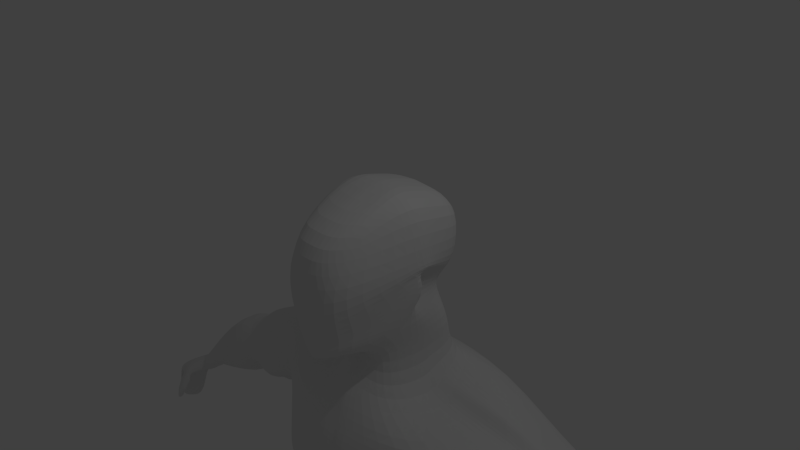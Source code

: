 # Source: prot.blend  (saved by Blender 2.72.0; exported with 4.5.12 LTS)
import bpy
from mathutils import Matrix  # noqa: F401  (used for matrix-valued properties, if any)

bpy.ops.wm.read_factory_settings(use_empty=True)
scene = bpy.context.scene
scene.name = 'Scene'

# ---- collections
col_collection_1 = bpy.data.collections.new('Collection 1'); scene.collection.children.link(col_collection_1)
col_collection_10 = bpy.data.collections.new('Collection 10'); scene.collection.children.link(col_collection_10)

# ---- materials (node trees are filled in below, after node groups)
mat_material = bpy.data.materials.new('Material')
mat_material.alpha_threshold = 0.0
mat_material.use_transparent_shadow = False
mat_material.roughness = 0.5
mat_material.line_color = (0.0, 0.0, 0.0, 1.0)

# ---- material node trees

# ---- world
world_world = bpy.data.worlds.new('World'); scene.world = world_world
world_world.color = (0.05088, 0.05088, 0.05088)
world_world.use_sun_shadow = False
world_world.sun_shadow_jitter_overblur = 0.0
world_world.cycles.sampling_method = 'MANUAL'
world_world.cycles.sample_map_resolution = 256

# ---- cameras
cam_camera = bpy.data.cameras.new('Camera')
cam_camera.clip_end = 100.0
cam_camera.lens = 35.0
cam_camera.sensor_width = 32.0
cam_camera.sensor_height = 18.0
cam_camera.ortho_scale = 7.314
cam_camera.dof.focus_distance = 0.0
cam_camera.dof.aperture_fstop = 128.0

# ---- lights
light_lamp = bpy.data.lights.new('Lamp', 'POINT')
light_lamp.transmission_factor = 0.0
light_lamp.cutoff_distance = 30.0
light_lamp.energy = 100.0
light_lamp.shadow_buffer_clip_start = 1.001
light_lamp.shadow_soft_size = 0.1
light_lamp.shadow_maximum_resolution = 0.006
light_lamp.use_absolute_resolution = True
light_lamp.cycles.use_multiple_importance_sampling = False

# ---- meshes
me_cube = bpy.data.meshes.new('Cube')
me_cube.from_pydata([(0.4, 0.8, -0.6), (0.4, -1.0, -1.0), (0.7, 1.0, 0.7), (0.4, -0.4549, 0.7366), (0.7, 0.1, -0.7), (0.0, 0.8008, -0.6), (0.7, 1.0, 0.0), (0.0, -1.1, -1.2), (0.6, -1.185, 0.05355), (0.7, -5.364e-07, 1.0), (0.0, 1.0, 0.7565), (0.0, -1.048, 0.7148), (-1.49e-07, -1.788e-07, 1.0), (0.8, -2.98e-07, 0.0), (0.0, -1.201, 0.06606), (2.384e-07, 1.0, 0.0), (2.271, 1.625, -2.677), (1.162, -0.5562, -3.936), (1.367, -0.06474, -3.268), (0.0, 1.4, -3.5), (0.0, -0.7992, -3.893), (0.512, 0.997, -6.324), (0.7463, -0.875, -4.993), (1.158, -0.5655, -4.772), (0.0, 0.9226, -5.463), (0.0, -0.6214, -4.564), (0.0, 1.4, -1.8), (1.5, -0.6351, -2.213), (0.0, -0.7707, -2.343), (1.06, 1.245, -1.687), (2.151, 0.2313, -2.046), (0.6919, 0.888, -1.07), (0.4894, -0.26, -1.1), (0.5819, 0.272, -1.07), (0.0, 0.86, -1.1), (0.0, -0.06, -1.1), (0.0, 0.86, -1.5), (0.3094, -0.3068, -2.022), (0.0, -0.5447, -1.734), (0.6919, 0.888, -1.51), (0.4416, 0.1729, -2.128), (0.52, 0.88, -0.36), (0.52, -1.0, -0.6), (0.82, 0.2, 0.14), (0.0, -1.16, -0.84), (0.0, 0.9347, -0.36), (0.472, 0.848, -0.456), (0.472, -1.0, -0.76), (0.852, 0.6, -0.216), (0.0, -1.076, -0.984), (0.0, 0.772, -0.456), (0.552, -0.1, -0.316), (2.233, 1.086, -3.296), (2.399, 0.1413, -3.172), (2.72, 1.182, -2.42), (2.974, 0.2935, -2.473), (4.047, 1.456, -4.585), (4.259, 0.4809, -4.309), (4.537, 1.748, -3.824), (4.881, 0.8554, -3.442), (6.384, 1.282, -5.609), (6.427, 0.7849, -5.557), (6.751, 1.394, -5.565), (6.779, 0.7476, -5.407), (4.473, 1.447, -3.736), (4.322, 0.8712, -3.625), (4.257, 0.6821, -4.011), (4.145, 1.278, -4.206), (6.285, 1.366, -5.254), (6.284, 0.819, -5.098), (6.209, 0.9743, -5.282), (6.205, 1.234, -5.241), (1.151, 0.9671, -5.916), (0.5943, -0.8697, -6.466), (1.31, -0.828, -5.726), (0.0, 1.776, -6.024), (0.0, -1.047, -6.264), (1.589, 1.562, -7.283), (0.45, -0.9831, -5.977), (1.393, -0.9655, -6.774), (0.0, 1.736, -7.449), (0.0, -0.7676, -6.971), (3.352, 1.485, -2.772), (2.713, 1.281, -3.758), (3.502, 0.3158, -2.903), (2.93, 0.06093, -3.698), (0.0, -0.9197, -3.118), (1.504, 1.591, -2.208), (1.592, 0.04565, -2.581), (0.0, 1.626, -2.65), (1.331, -0.9101, -3.674), (2.476, 1.25, -2.858), (2.787, 0.2567, -2.801), (4.256, 1.64, -4.093), (4.57, 0.5898, -3.758), (6.531, 1.364, -5.667), (6.567, 0.4838, -5.474), (4.196, 0.7634, -3.616), (4.309, 1.418, -4.042), (6.243, 0.7534, -5.319), (6.245, 1.3, -5.325), (3.255, 0.2369, -3.102), (3.032, 1.383, -3.339), (0.0, -0.8715, -3.428), (1.452, 1.683, -2.324), (1.502, 0.001497, -2.787), (0.0, 1.581, -2.99), (1.263, -0.7796, -4.019), (2.379, 1.23, -3.033), (2.545, 0.1699, -2.887), (4.144, 1.545, -4.292), (4.445, 0.4836, -3.978), (6.472, 1.32, -5.703), (6.508, 0.4862, -5.532), (4.244, 1.362, -4.159), (6.229, 1.267, -5.352), (2.905, 1.342, -3.565), (4.356, 0.766, -3.837), (6.227, 0.8346, -5.403), (3.122, 0.1223, -3.332), (6.99, 1.144, -5.974), (7.026, 0.669, -5.82), (7.237, 1.113, -6.72), (7.285, 0.5625, -6.553), (7.125, 1.022, -6.807), (7.168, 0.5672, -6.601), (7.06, 1.127, -6.06), (7.099, 0.5794, -5.843), (0.55, 0.45, -0.65), (0.7, 0.5, 0.85), (0.0, 0.5, 0.9065), (0.75, 0.5, 0.0), (1.58, 0.8206, -2.93), (1.381, 0.4278, -5.349), (1.935, 0.7004, -1.839), (0.6369, 0.58, -1.07), (0.5668, 0.5304, -1.819), (0.67, 0.54, -0.11), (0.512, 0.374, -0.386), (2.316, 0.6139, -3.291), (2.802, 0.7092, -2.378), (4.153, 0.8904, -4.522), (4.632, 1.369, -3.404), (6.406, 1.052, -5.666), (6.765, 1.226, -5.482), (4.529, 1.26, -3.64), (4.201, 0.9803, -4.221), (6.285, 1.092, -5.149), (6.207, 1.033, -5.342), (1.387, 0.2628, -6.024), (1.565, 0.1509, -6.666), (3.461, 0.8754, -2.681), (2.822, 0.6707, -3.859), (7.0, 0.9941, -5.913), (7.265, 1.027, -6.666), (7.138, 0.8808, -6.744), (7.061, 0.9736, -5.99), (0.745, 0.37, 0.015), (0.532, 0.137, -0.351), (4.229, 0.8312, -4.067), (6.208, 0.9322, -5.282), (2.876, 0.3658, -3.721), (0.625, 0.275, -0.675), (0.7, 0.25, 0.925), (0.0, 0.25, 0.9735), (0.775, 0.25, 0.0), (1.473, 0.3779, -3.042), (1.27, -0.1514, -5.072), (2.196, 0.4411, -2.069), (0.6094, 0.426, -1.07), (0.5042, 0.3517, -1.973), (2.357, 0.3776, -3.175), (2.942, 0.4756, -2.49), (4.206, 0.6073, -4.383), (4.828, 1.138, -3.401), (6.416, 0.8997, -5.59), (6.772, 0.9429, -5.44), (4.301, 0.9861, -3.469), (6.284, 0.9556, -5.123), (1.461, -0.01387, -5.9), (1.654, -0.4687, -6.546), (3.46, 0.5508, -2.706), (7.017, 0.7519, -5.839), (7.292, 0.7268, -6.574), (7.15, 0.7374, -6.675), (7.076, 0.749, -5.909), (0.7075, 0.455, -0.0475), (0.522, 0.2555, -0.3685), (4.278, 0.9046, -4.272), (6.207, 0.9826, -5.327), (2.777, 0.4775, -3.897), (0.5875, 0.3625, -0.6625), (0.7, 0.375, 0.8875), (0.0, 0.375, 0.944), (0.7625, 0.375, 0.0), (1.526, 0.5993, -3.043), (1.325, 0.08704, -5.211), (1.905, 0.5643, -1.824), (0.6232, 0.503, -1.07), (0.5355, 0.441, -1.896), (2.209, 0.4525, -3.279), (2.823, 0.5911, -2.367), (4.179, 0.7488, -4.468), (4.656, 1.242, -3.356), (6.411, 0.9571, -5.616), (6.768, 1.078, -5.461), (4.543, 1.185, -3.612), (6.284, 1.024, -5.136), (1.424, 0.329, -5.962), (1.609, -0.08231, -6.606), (3.488, 0.723, -2.659), (7.009, 0.8768, -5.873), (7.301, 0.8883, -6.6), (7.144, 0.7752, -6.701), (7.068, 0.8749, -5.951), (6.854, 0.5459, -5.719), (6.725, 1.235, -5.868), (6.816, 1.267, -5.861), (6.992, 0.6612, -5.558), (6.966, 1.335, -5.705), (6.719, 0.6883, -5.717), (6.678, 1.222, -5.731), (6.979, 1.181, -5.627), (6.698, 1.008, -5.723), (6.986, 0.8757, -5.588), (6.709, 0.773, -5.678), (6.703, 0.9169, -5.741), (6.982, 1.037, -5.608), (6.946, 0.5764, -5.661), (6.928, 1.216, -5.956), (7.067, 1.265, -5.848), (6.883, 0.6825, -5.711), (7.099, 1.143, -5.759), (6.824, 1.014, -5.798), (7.115, 0.8415, -5.714), (6.838, 0.7728, -5.744), (6.829, 0.8925, -5.765), (7.107, 1.003, -5.736), (6.96, 0.5709, -5.661), (6.868, 1.186, -5.843), (7.129, 0.6434, -5.68), (6.811, 1.204, -5.805), (4.281, 0.8357, -3.639), (6.27, 0.7974, -5.171), (3.42, 0.2898, -2.988), (0.0, -0.8151, -2.599), (1.312, 1.321, -1.783), (1.967, 0.1702, -2.222), (0.0, 1.4, -2.08), (1.445, -0.5277, -2.694), (2.639, 1.166, -2.565), (2.912, 0.2814, -2.756), (4.444, 1.67, -3.928), (4.779, 0.7679, -3.476), (6.63, 1.438, -5.712), (6.666, 0.5203, -5.393), (4.419, 1.401, -3.831), (6.272, 1.345, -5.336), (3.247, 1.452, -2.958), (7.177, 1.11, -6.776), (7.248, 0.559, -6.566), (6.909, 0.5592, -5.642), (6.9, 1.277, -5.841), (6.985, 0.557, -5.642), (7.008, 1.271, -5.934), (6.523, 0.4524, -5.614), (6.476, 0.5139, -5.691), (6.84, 0.564, -5.694), (6.85, 0.5486, -5.685), (6.899, 0.551, -5.699), (6.914, 0.5455, -5.687), (6.586, 0.4085, -5.593), (6.868, 0.5389, -5.669), (6.935, 0.5403, -5.664), (6.567, 0.3895, -5.726), (6.516, 0.451, -5.804), (6.751, 0.5578, -5.767), (6.782, 0.522, -5.763), (6.626, 0.3456, -5.705), (6.847, 0.4861, -5.704), (6.6, 0.3289, -5.889), (6.549, 0.4, -5.889), (6.777, 0.546, -5.819), (6.814, 0.4411, -5.818), (6.659, 0.3251, -5.857), (6.786, 0.3805, -5.785), (6.652, 0.3236, -5.953), (6.603, 0.3655, -6.002), (6.807, 0.5084, -5.916), (6.84, 0.4274, -5.936), (6.7, 0.3023, -5.935), (6.815, 0.382, -5.882), (6.739, 0.265, -6.13), (6.697, 0.4132, -6.097), (6.841, 0.4727, -6.026), (6.879, 0.3773, -6.026), (6.735, 0.2757, -6.036), (6.853, 0.3628, -5.965), (6.287, 0.8184, -5.1), (6.21, 0.8311, -5.284), (6.288, 1.403, -5.203), (6.206, 1.272, -5.244), (6.245, 0.7516, -5.32), (6.247, 1.338, -5.327), (6.229, 0.833, -5.404), (6.231, 1.305, -5.354), (6.288, 1.13, -5.151), (6.208, 1.033, -5.344), (6.287, 0.9555, -5.125), (6.209, 0.932, -5.314), (6.209, 0.9824, -5.329), (6.287, 1.062, -5.138), (6.274, 1.382, -5.338), (6.273, 0.7955, -5.172), (6.789, 0.2495, -6.252), (6.747, 0.4168, -6.219), (6.891, 0.4719, -6.172), (6.929, 0.3618, -6.172), (7.022, 0.5779, -5.752), (7.026, 1.156, -6.047), (7.154, 1.239, -6.107), (6.955, 0.6757, -5.765), (7.183, 1.137, -6.009), (6.912, 1.004, -5.855), (7.203, 0.837, -5.951), (6.928, 0.7624, -5.791), (6.919, 0.8847, -5.819), (7.204, 0.9974, -5.985), (7.065, 0.5724, -5.805), (6.983, 1.157, -5.952), (7.206, 0.6562, -5.926), (6.9, 1.174, -5.89), (7.115, 0.5835, -5.911), (7.104, 1.168, -6.051), (1.493, 1.293, -7.899), (0.2628, -1.064, -6.201), (1.569, -1.137, -6.933), (0.0, 1.101, -7.665), (0.0, -0.8491, -7.255), (0.0, -0.1798, -7.631), (1.69, 0.1842, -7.509), (0.0, 0.3676, -7.73), (1.897, -0.529, -7.395), (0.0, 0.09509, -7.83), (1.681, 0.0328, -7.452), (0.0, 0.2302, -7.751), (0.04, 0.8007, -0.6), (0.04, -1.09, -1.18), (0.07, 1.0, 0.7508), (0.4489, -0.9889, 0.6667), (0.07, -2.146e-07, 1.0), (0.06, -1.199, 0.06481), (0.07, 1.0, 0.0), (0.0836, 1.749, -3.435), (0.1162, -0.7777, -3.897), (0.1241, 1.391, -5.839), (0.07229, -0.6268, -5.055), (0.106, 1.384, -1.789), (0.15, -0.7571, -2.33), (0.06919, 0.8628, -1.097), (0.04894, -0.08, -1.1), (0.06919, 0.8628, -1.501), (0.03094, -0.5209, -1.763), (0.052, -1.144, -0.816), (0.052, 0.9292, -0.36), (0.0472, 0.7796, -0.456), (0.0472, -1.068, -0.9616), (0.3483, 1.939, -6.617), (0.4556, -1.024, -6.727), (0.5833, 1.457, -8.116), (0.4433, -0.7793, -6.887), (0.1504, 1.622, -2.606), (0.1331, -0.9187, -3.174), (0.1452, 1.591, -2.923), (0.1263, -0.8623, -3.487), (0.07, 0.5, 0.9008), (0.07, 0.25, 0.9686), (0.07, 0.375, 0.9384), (0.1312, 1.392, -2.05), (0.1445, -0.9532, -2.608), (0.1343, 1.372, -7.817), (0.03087, -0.7679, -7.143), (0.3573, -1.084, -7.58), (0.0229, 0.3582, -7.717), (0.2384, 0.0788, -7.743), (0.02662, 0.2185, -7.73), (1.735, 1.38, -8.661), (1.736, -1.055, -8.526), (1.864, 0.2882, -8.781), (1.7, -0.2359, -8.738), (1.874, 0.183, -8.759), (0.2875, 1.265, -8.218), (0.2734, -0.8099, -8.695), (0.1962, 0.1308, -8.584), (0.2609, -0.1424, -8.648), (0.3501, -0.005803, -8.616), (1.583, 0.5841, -10.98), (1.66, -0.7773, -10.57), (1.644, 0.1148, -10.89), (1.673, -0.3243, -10.91), (1.762, -0.09334, -10.88), (0.519, 0.4337, -10.65), (0.7782, -0.8394, -10.66), (0.9383, 0.04525, -10.77), (0.4928, -0.4126, -10.98), (0.5519, -0.04266, -10.8), (1.597, 1.097, -12.09), (1.414, -0.906, -11.4), (1.925, -0.05961, -12.29), (1.361, -0.09471, -12.18), (1.6, -0.1422, -12.27), (0.5467, 1.139, -11.95), (1.06, -0.6999, -11.44), (0.5065, -0.03818, -12.03), (1.118, -0.6189, -12.15), (0.7527, -0.08627, -12.07), (1.199, 0.7174, -15.14), (1.379, 0.4356, -15.17), (1.23, -0.2333, -15.16), (1.296, 0.3874, -15.19), (0.9725, 0.744, -15.07), (0.9221, 0.4715, -15.16), (0.9053, -0.2015, -15.18), (0.8561, 0.4408, -15.16), (0.4134, 0.4812, -12.99), (0.7805, 0.4168, -13.02), (0.8634, -0.22, -12.97), (0.9401, 1.04, -12.9), (1.537, -0.3042, -12.95), (1.642, 0.3246, -13.02), (1.518, 0.4235, -13.02), (1.315, 0.9606, -13.02), (0.3809, -0.2121, -9.778), (0.3441, 0.08034, -9.835), (0.4133, -0.02241, -9.866), (0.4032, 0.8492, -9.432), (0.7864, -1.206, -9.685), (1.762, -0.003063, -9.818), (1.85, -0.2801, -9.824), (1.719, 0.1499, -9.837), (1.409, -0.931, -9.479), (1.625, 1.028, -9.821), (1.408, 0.8279, -15.83), (1.438, 0.4279, -15.75), (1.401, 0.309, -15.72), (1.452, 0.3537, -15.77), (0.7715, 0.8035, -15.71), (0.8083, 0.4823, -15.73), (1.435, 0.1383, -15.72), (0.9715, 0.4299, -15.75), (1.228, -0.8681, -15.39), (0.8711, -0.8584, -15.41), (1.664, -0.6947, -15.83), (0.5246, -0.8687, -15.88), (1.353, -1.481, -15.63), (0.8519, -1.471, -15.65), (1.559, -1.582, -15.81), (0.7293, -1.57, -15.84), (0.6913, 0.4831, -13.84), (0.9767, 0.9927, -14.05), (1.288, 0.9385, -14.13), (0.7906, 0.4213, -13.87), (0.8478, -0.03873, -13.86), (1.527, -0.1233, -13.84), (1.607, 0.3335, -13.87), (1.504, 0.4264, -13.87), (0.8928, 0.4808, -14.84), (0.9916, 0.7727, -14.83), (1.259, 0.7421, -14.89), (0.8922, 0.4438, -14.85), (0.9528, 0.3062, -14.84), (1.315, 0.2428, -14.86), (1.383, 0.393, -14.85), (1.35, 0.4439, -14.85), (1.607, -0.2961, -15.9), (1.284, -0.9256, -15.35), (0.7919, -0.7292, -15.35), (1.271, -0.4855, -15.8), (0.813, 0.5107, -15.49), (0.8948, 0.4613, -15.5), (0.843, -0.06475, -15.55), (0.8838, 0.9976, -15.3), (1.358, -0.11, -15.49), (1.474, 0.3826, -15.53), (1.442, 0.4563, -15.51), (1.346, 0.9864, -15.4), (0.6825, -0.842, -15.64), (1.515, -0.7599, -15.61), (0.7906, -1.499, -15.62), (1.515, -1.51, -15.6), (1.515, -0.6566, -15.63), (0.7609, -0.5465, -15.61), (0.8994, 0.4787, -14.91), (0.9873, 0.7662, -14.88), (1.188, 0.7365, -14.95), (0.899, 0.4431, -14.92), (0.9421, 0.1915, -14.92), (1.296, 0.1353, -14.93), (1.306, 0.3917, -14.92), (1.274, 0.442, -14.92)], [], [(13, 9, 3, 8), (373, 104, 16, 353), (374, 103, 20, 354), (350, 12, 11, 349), (376, 164, 12, 350), (43, 13, 8, 42), (157, 165, 13, 43), (165, 163, 9, 13), (363, 351, 14, 44), (351, 349, 11, 14), (348, 352, 15, 10), (365, 346, 5, 50), (353, 16, 21, 355), (354, 20, 25, 356), (168, 30, 55, 172), (105, 107, 17, 18), (355, 21, 72, 367), (356, 25, 76, 368), (166, 18, 23, 167), (18, 17, 22, 23), (357, 26, 36, 361), (358, 27, 37, 362), (134, 29, 39, 136), (27, 30, 40, 37), (359, 31, 39, 361), (360, 35, 38, 362), (169, 33, 40, 170), (33, 32, 37, 40), (347, 7, 35, 360), (346, 0, 31, 359), (162, 4, 33, 169), (4, 1, 32, 33), (48, 43, 42, 47), (158, 157, 43, 51), (366, 363, 44, 49), (352, 364, 45, 15), (364, 365, 50, 45), (4, 48, 47, 1), (162, 158, 51, 4), (347, 366, 49, 7), (48, 4, 51, 43), (177, 65, 59, 174), (105, 18, 53, 109), (246, 29, 54, 250), (132, 16, 52, 139), (308, 298, 63, 176), (117, 66, 57, 111), (256, 64, 58, 252), (146, 67, 56, 141), (332, 328, 125, 260), (304, 299, 61, 113), (312, 300, 62, 254), (307, 301, 60, 143), (181, 84, 65, 177), (119, 85, 66, 117), (258, 82, 64, 256), (152, 83, 67, 146), (174, 59, 69, 178), (111, 57, 70, 118), (252, 58, 68, 257), (141, 56, 71, 148), (367, 72, 77, 369), (368, 76, 81, 370), (167, 23, 74, 179), (23, 22, 73, 74), (369, 77, 334, 380), (370, 81, 338, 381), (179, 74, 79, 180), (74, 73, 78, 79), (172, 55, 84, 181), (109, 53, 85, 119), (250, 54, 82, 258), (139, 52, 83, 152), (378, 246, 87, 371), (379, 245, 86, 372), (247, 249, 90, 88), (247, 88, 92, 251), (104, 87, 91, 108), (242, 97, 94, 253), (114, 98, 93, 110), (329, 319, 124, 126), (313, 302, 96, 255), (305, 303, 95, 112), (244, 101, 97, 242), (116, 102, 98, 114), (253, 94, 99, 243), (110, 93, 100, 115), (251, 92, 101, 244), (108, 91, 102, 116), (371, 87, 104, 373), (372, 86, 103, 374), (88, 90, 107, 105), (88, 105, 109, 92), (97, 117, 111, 94), (328, 318, 127, 125), (302, 304, 113, 96), (101, 119, 117, 97), (94, 111, 118, 99), (92, 109, 119, 101), (16, 104, 108, 52), (67, 114, 110, 56), (301, 305, 112, 60), (83, 116, 114, 67), (56, 110, 115, 71), (52, 108, 116, 83), (185, 127, 121, 182), (184, 125, 127, 185), (333, 320, 122, 259), (324, 330, 123, 183), (318, 321, 121, 127), (331, 329, 126, 120), (323, 331, 120, 153), (348, 10, 130, 375), (41, 6, 131, 137), (6, 2, 129, 131), (29, 134, 140, 54), (16, 132, 133, 21), (197, 134, 136, 199), (31, 135, 136, 39), (0, 128, 135, 31), (46, 41, 137, 138), (0, 46, 138, 128), (64, 145, 142, 58), (195, 132, 139, 200), (300, 306, 144, 62), (188, 146, 141, 202), (310, 307, 143, 204), (82, 151, 145, 64), (190, 152, 146, 188), (58, 142, 147, 68), (202, 141, 148, 189), (21, 133, 149, 72), (180, 79, 336, 342), (72, 149, 150, 77), (54, 140, 151, 82), (200, 139, 152, 190), (126, 156, 153, 120), (124, 155, 156, 126), (320, 322, 154, 122), (326, 323, 153, 211), (377, 193, 164, 376), (186, 194, 165, 157), (194, 192, 163, 165), (197, 168, 172, 201), (195, 166, 167, 196), (198, 169, 170, 199), (191, 162, 169, 198), (187, 186, 157, 158), (191, 187, 158, 162), (206, 177, 174, 203), (311, 308, 176, 205), (210, 181, 177, 206), (203, 174, 178, 207), (196, 167, 179, 208), (150, 209, 344, 340), (208, 179, 180, 209), (201, 172, 181, 210), (214, 185, 182, 211), (213, 184, 185, 214), (327, 324, 183, 212), (30, 168, 170, 40), (18, 166, 171, 53), (66, 159, 173, 57), (299, 309, 175, 61), (85, 161, 159, 66), (57, 173, 160, 70), (53, 171, 161, 85), (321, 325, 182, 121), (168, 197, 199, 170), (166, 195, 200, 171), (159, 188, 202, 173), (309, 310, 204, 175), (161, 190, 188, 159), (173, 202, 189, 160), (171, 200, 190, 161), (325, 326, 211, 182), (375, 130, 193, 377), (137, 131, 194, 186), (131, 129, 192, 194), (134, 197, 201, 140), (132, 195, 196, 133), (135, 198, 199, 136), (128, 191, 198, 135), (138, 137, 186, 187), (128, 138, 187, 191), (145, 206, 203, 142), (306, 311, 205, 144), (151, 210, 206, 145), (142, 203, 207, 147), (133, 196, 208, 149), (209, 180, 342, 344), (149, 208, 209, 150), (140, 201, 210, 151), (156, 214, 211, 153), (155, 213, 214, 156), (322, 327, 212, 154), (255, 96, 265, 271), (112, 95, 217, 216), (238, 263, 273, 270), (254, 62, 219, 262), (176, 63, 218, 224), (113, 61, 220, 215), (60, 112, 216, 221), (143, 60, 221, 223), (62, 144, 222, 219), (204, 143, 223, 226), (205, 176, 224, 227), (61, 175, 225, 220), (175, 204, 226, 225), (144, 205, 227, 222), (261, 255, 271, 272), (216, 217, 229, 239), (263, 261, 272, 273), (262, 219, 230, 264), (224, 218, 240, 234), (215, 220, 231, 228), (221, 216, 239, 241), (223, 221, 241, 233), (219, 222, 232, 230), (226, 223, 233, 236), (227, 224, 234, 237), (220, 225, 235, 231), (225, 226, 236, 235), (222, 227, 237, 232), (87, 246, 250, 91), (98, 256, 252, 93), (330, 332, 260, 123), (303, 312, 254, 95), (102, 258, 256, 98), (93, 252, 257, 100), (91, 250, 258, 102), (357, 29, 246, 378), (358, 28, 245, 379), (30, 27, 249, 247), (30, 247, 251, 55), (65, 242, 253, 59), (298, 313, 255, 63), (84, 244, 242, 65), (59, 253, 243, 69), (55, 251, 244, 84), (319, 333, 259, 124), (63, 255, 261, 218), (95, 254, 262, 217), (218, 261, 263, 240), (217, 262, 264, 229), (268, 272, 279, 277), (272, 271, 278, 279), (272, 268, 270, 273), (268, 267, 269, 270), (228, 238, 270, 269), (215, 228, 269, 267), (113, 215, 267, 266), (96, 113, 266, 265), (277, 279, 285, 283), (279, 278, 284, 285), (271, 265, 274, 278), (267, 268, 277, 276), (266, 267, 276, 275), (265, 266, 275, 274), (283, 285, 291, 289), (285, 284, 290, 291), (278, 274, 280, 284), (276, 277, 283, 282), (275, 276, 282, 281), (274, 275, 281, 280), (289, 291, 297, 295), (291, 290, 296, 297), (284, 280, 286, 290), (282, 283, 289, 288), (281, 282, 288, 287), (280, 281, 287, 286), (296, 292, 295, 297), (294, 295, 317, 316), (290, 286, 292, 296), (288, 289, 295, 294), (287, 288, 294, 293), (286, 287, 293, 292), (178, 69, 298, 308), (118, 70, 299, 304), (257, 68, 300, 312), (148, 71, 301, 307), (243, 99, 302, 313), (115, 100, 303, 305), (99, 118, 304, 302), (71, 115, 305, 301), (68, 147, 306, 300), (189, 148, 307, 310), (207, 178, 308, 311), (70, 160, 309, 299), (160, 189, 310, 309), (147, 207, 311, 306), (100, 257, 312, 303), (69, 243, 313, 298), (314, 315, 316, 317), (293, 294, 316, 315), (295, 292, 314, 317), (292, 293, 315, 314), (263, 238, 328, 332), (239, 229, 319, 329), (238, 228, 318, 328), (264, 230, 320, 333), (234, 240, 330, 324), (228, 231, 321, 318), (241, 239, 329, 331), (233, 241, 331, 323), (230, 232, 322, 320), (236, 233, 323, 326), (237, 234, 324, 327), (231, 235, 325, 321), (235, 236, 326, 325), (232, 237, 327, 322), (240, 263, 332, 330), (229, 264, 333, 319), (154, 212, 183, 123, 260, 125, 184, 213, 155, 124, 259, 122), (384, 382, 339, 343), (382, 381, 338, 339), (380, 383, 341, 337), (385, 384, 343, 345), (383, 385, 345, 341), (77, 150, 340, 334), (79, 78, 335, 336), (106, 373, 353, 19), (107, 374, 354, 17), (9, 350, 349, 3), (163, 376, 350, 9), (42, 8, 351, 363), (8, 3, 349, 351), (2, 6, 352, 348), (46, 0, 346, 365), (19, 353, 355, 24), (17, 354, 356, 22), (24, 355, 367, 75), (22, 356, 368, 73), (29, 357, 361, 39), (28, 358, 362, 38), (34, 359, 361, 36), (32, 360, 362, 37), (1, 347, 360, 32), (5, 346, 359, 34), (47, 42, 363, 366), (6, 41, 364, 352), (41, 46, 365, 364), (1, 47, 366, 347), (75, 367, 369, 80), (73, 368, 370, 78), (80, 369, 380, 337), (78, 370, 381, 335), (248, 378, 371, 89), (249, 379, 372, 90), (89, 371, 373, 106), (90, 372, 374, 107), (2, 348, 375, 129), (192, 377, 376, 163), (129, 375, 377, 192), (26, 357, 378, 248), (27, 358, 379, 249), (382, 384, 394, 392), (336, 335, 381, 382), (383, 380, 391, 393), (384, 385, 395, 394), (385, 383, 393, 395), (436, 432, 404, 402), (433, 435, 401, 403), (432, 434, 405, 404), (434, 433, 403, 405), (344, 342, 389, 390), (340, 344, 390, 388), (342, 336, 387, 389), (336, 382, 392, 387), (380, 334, 386, 391), (334, 340, 388, 386), (402, 404, 414, 412), (403, 401, 411, 413), (404, 405, 415, 414), (405, 403, 413, 415), (437, 438, 399, 400), (439, 437, 400, 398), (438, 440, 397, 399), (440, 436, 402, 397), (435, 441, 396, 401), (441, 439, 398, 396), (409, 407, 412, 414), (492, 493, 420, 421), (496, 495, 423, 422), (495, 492, 421, 423), (400, 399, 409, 410), (398, 400, 410, 408), (399, 397, 407, 409), (397, 402, 412, 407), (401, 396, 406, 411), (396, 398, 408, 406), (478, 481, 446, 447), (480, 479, 449, 448), (479, 478, 447, 449), (497, 496, 422, 418), (498, 497, 418, 419), (499, 498, 419, 417), (493, 494, 416, 420), (494, 499, 417, 416), (413, 411, 427, 424), (414, 415, 425, 426), (415, 413, 424, 425), (409, 414, 426, 428), (410, 409, 428, 429), (408, 410, 429, 430), (411, 406, 431, 427), (406, 408, 430, 431), (392, 394, 432, 436), (393, 391, 435, 433), (394, 395, 434, 432), (395, 393, 433, 434), (390, 389, 438, 437), (388, 390, 437, 439), (389, 387, 440, 438), (387, 392, 436, 440), (391, 386, 441, 435), (386, 388, 439, 441), (442, 443, 447, 446), (445, 444, 448, 449), (443, 445, 449, 447), (490, 475, 450, 487), (483, 482, 444, 445), (484, 483, 445, 443), (481, 485, 442, 446), (485, 484, 443, 442), (487, 450, 454, 489), (491, 477, 453, 486), (477, 474, 452, 453), (475, 476, 451, 450), (489, 488, 457, 456), (486, 453, 457, 488), (453, 452, 456, 457), (450, 451, 455, 454), (424, 427, 459, 458), (426, 425, 461, 462), (425, 424, 458, 461), (428, 426, 462, 463), (429, 428, 463, 464), (430, 429, 464, 465), (427, 431, 460, 459), (431, 430, 465, 460), (458, 459, 467, 466), (462, 461, 469, 470), (461, 458, 466, 469), (463, 462, 470, 471), (464, 463, 471, 472), (465, 464, 472, 473), (459, 460, 468, 467), (460, 465, 473, 468), (482, 418, 475, 490), (480, 448, 477, 491), (448, 444, 474, 477), (418, 422, 476, 475), (421, 420, 481, 478), (422, 423, 479, 480), (423, 421, 478, 479), (474, 490, 487, 452), (419, 418, 482, 483), (417, 419, 483, 484), (420, 416, 485, 481), (416, 417, 484, 485), (452, 487, 489, 456), (476, 491, 486, 451), (454, 455, 488, 489), (451, 486, 488, 455), (444, 482, 490, 474), (422, 480, 491, 476), (466, 467, 493, 492), (470, 469, 495, 496), (469, 466, 492, 495), (471, 470, 496, 497), (472, 471, 497, 498), (473, 472, 498, 499), (467, 468, 494, 493), (468, 473, 499, 494)])
me_cube.materials.append(mat_material)
me_cube.use_remesh_preserve_volume = False
me_cube.use_remesh_preserve_attributes = False
me_cube.use_mirror_vertex_groups = False
me_cube.update()
arm_armature = bpy.data.armatures.new('Armature')  # bones are not reproduced

# ---- objects
ob_cube = bpy.data.objects.new('Cube', me_cube)
ob_lamp = bpy.data.objects.new('Lamp', light_lamp)
ob_camera = bpy.data.objects.new('Camera', cam_camera)
ob_armature = bpy.data.objects.new('Armature', arm_armature)

# ---- transforms, parenting, visibility, modifiers, constraints
ob_cube.parent = ob_armature
ob_cube.matrix_parent_inverse = Matrix(((0.2771, 0.0, 0.0, 0.009504), (0.0, 0.2771, -1.49e-08, 0.8649), (0.0, 0.0, 0.2771, 1.516), (0.0, 0.0, 0.0, 1.0)))
ob_cube.location = (0.0, 0.0, 0.0)
ob_cube.lock_rotations_4d = False
ob_cube.empty_display_type = 'ARROWS'
ob_cube.lineart.crease_threshold = 0.0
_vg = ob_cube.vertex_groups.new(name='Bone')
for _i, _w in zip([16, 17, 18, 19, 20, 21, 22, 23, 24, 25, 26, 27, 28, 32, 35, 36, 37, 38, 53, 72, 73, 74, 75, 77, 78, 80, 86, 87, 88, 89, 90, 103, 104, 105, 106, 107, 109, 132, 133, 139, 149, 166, 167, 171, 179, 195, 196, 200, 208, 245, 246, 248, 249, 337, 353, 354, 355, 356, 357, 358, 360, 361, 362, 367, 369, 371, 372, 373, 374, 378, 379], [0.1174, 0.6302, 0.3193, 0.7571, 0.8177, 0.2813, 0.6168, 0.6195, 0.7068, 0.6554, 0.1176, 0.1447, 0.6482, 0.008567, 0.05483, 0.03066, 0.117, 0.2834, 0.03177, 0.08074, 0.05982, 0.08674, 0.2865, 0.004147, 0.02022, 0.118, 0.792, 0.05191, 0.1295, 0.4403, 0.5327, 0.8175, 0.07329, 0.2076, 0.6018, 0.6012, 0.0008098, 0.1307, 0.5368, 0.003715, 0.01705, 0.2128, 0.6095, 0.02576, 0.05469, 0.1698, 0.5839, 0.02778, 0.03527, 0.7322, 0.005538, 0.2602, 0.248, 0.01985, 0.712, 0.8007, 0.6351, 0.4705, 0.09264, 0.6051, 0.04539, 0.02229, 0.2923, 0.1797, 0.03035, 0.3197, 0.7908, 0.5295, 0.8096, 0.162, 0.7132]): _vg.add([_i], _w, 'REPLACE')
_vg = ob_cube.vertex_groups.new(name='Bone.001')
for _i, _w in zip([0, 1, 4, 5, 7, 16, 17, 18, 19, 20, 23, 24, 25, 26, 27, 28, 29, 30, 31, 32, 33, 34, 35, 36, 37, 38, 39, 40, 41, 45, 46, 47, 49, 50, 52, 53, 54, 55, 86, 87, 88, 89, 90, 91, 92, 103, 104, 105, 106, 107, 108, 109, 128, 132, 133, 134, 135, 136, 138, 139, 140, 162, 166, 167, 168, 169, 170, 171, 172, 187, 191, 195, 196, 197, 198, 199, 200, 201, 245, 246, 247, 248, 249, 250, 251, 346, 347, 353, 354, 357, 358, 359, 360, 361, 362, 364, 365, 366, 371, 372, 373, 374, 378, 379], [0.0905, 0.04405, 0.03281, 0.09386, 0.0446, 0.6748, 0.2124, 0.5164, 0.126, 0.0867, 0.08987, 0.01317, 0.003027, 0.766, 0.7963, 0.2589, 0.9712, 0.8911, 0.2829, 0.1128, 0.1587, 0.268, 0.09558, 0.6909, 0.7493, 0.3488, 0.8137, 0.9515, 0.007291, 0.0158, 0.04533, 0.01135, 0.02096, 0.0536, 0.08106, 0.1697, 0.06212, 0.08242, 0.1521, 0.8407, 0.6919, 0.4924, 0.3625, 0.04252, 0.1324, 0.1187, 0.7884, 0.6118, 0.3248, 0.2722, 0.07546, 0.1714, 0.07217, 0.5854, 0.07545, 0.9137, 0.2497, 0.8953, 0.01486, 0.1169, 0.09252, 0.05539, 0.5421, 0.09682, 0.8759, 0.2033, 0.9695, 0.1525, 0.08375, 0.001128, 0.06211, 0.5626, 0.0919, 0.9138, 0.2232, 0.9358, 0.1499, 0.1067, 0.2049, 0.9029, 0.8117, 0.6619, 0.6713, 0.04735, 0.0902, 0.08786, 0.03934, 0.1749, 0.08633, 0.799, 0.31, 0.2601, 0.08994, 0.7149, 0.3736, 0.0141, 0.05122, 0.01771, 0.6127, 0.1513, 0.3976, 0.1191, 0.7628, 0.2286]): _vg.add([_i], _w, 'REPLACE')
_vg = ob_cube.vertex_groups.new(name='Bone.006')
for _i, _w in zip([16, 17, 18, 27, 30, 52, 53, 54, 55, 57, 59, 64, 65, 66, 67, 82, 83, 84, 85, 87, 88, 90, 91, 92, 94, 97, 101, 102, 104, 105, 106, 107, 108, 109, 111, 114, 116, 117, 119, 132, 133, 134, 139, 140, 142, 145, 146, 151, 152, 159, 161, 166, 167, 168, 171, 172, 173, 174, 177, 181, 188, 190, 195, 196, 197, 200, 201, 203, 206, 210, 242, 244, 246, 247, 249, 250, 251, 253, 256, 258, 353, 371, 373], [0.197, 0.03691, 0.1247, 0.01041, 0.09402, 0.8959, 0.7786, 0.9345, 0.9105, 0.04574, 0.05656, 0.1116, 0.765, 0.5615, 0.052, 0.9618, 0.945, 0.9583, 0.9329, 0.09661, 0.1686, 0.05855, 0.946, 0.8538, 0.07863, 0.8041, 0.9524, 0.971, 0.1288, 0.1617, 0.006371, 0.05368, 0.9084, 0.7958, 0.0651, 0.0008082, 0.9529, 0.7145, 0.9411, 0.2451, 0.005207, 0.07665, 0.8426, 0.9068, 0.01611, 0.2862, 0.1123, 0.9651, 0.9131, 0.333, 0.923, 0.205, 0.01202, 0.1181, 0.7967, 0.9116, 0.01715, 0.0522, 0.7103, 0.9659, 0.1852, 0.9172, 0.2253, 0.01484, 0.07962, 0.7971, 0.8907, 0.05073, 0.5426, 0.9695, 0.7916, 0.9542, 0.05222, 0.1664, 0.05431, 0.9468, 0.8998, 0.07247, 0.05453, 0.9639, 0.01882, 0.005252, 0.01887]): _vg.add([_i], _w, 'REPLACE')
_vg = ob_cube.vertex_groups.new(name='Bone.007')
for _i, _w in zip([56, 57, 58, 59, 64, 65, 66, 67, 68, 69, 70, 71, 82, 83, 84, 85, 93, 94, 97, 98, 99, 100, 101, 102, 110, 111, 114, 115, 116, 117, 118, 119, 141, 142, 145, 146, 147, 148, 151, 152, 159, 160, 161, 173, 174, 177, 178, 188, 189, 190, 202, 203, 206, 207, 242, 243, 244, 252, 253, 256, 257, 258, 298, 299, 300, 302, 304, 306, 307, 308, 309, 310, 311, 313], [0.9947, 0.9494, 0.989, 0.9406, 0.8881, 0.2332, 0.4357, 0.9475, 0.9758, 0.9284, 0.9279, 0.9974, 0.01711, 0.03858, 0.003595, 0.02374, 0.997, 0.9187, 0.1932, 0.9813, 0.9015, 0.9863, 0.00134, 0.002523, 0.9969, 0.9315, 0.9744, 0.9912, 0.03189, 0.2831, 0.9001, 0.01355, 0.9868, 0.9663, 0.7133, 0.8867, 0.9694, 0.9559, 0.001942, 0.06933, 0.6647, 0.9369, 0.0486, 0.9641, 0.9461, 0.288, 0.9394, 0.8135, 0.9399, 0.05959, 0.9784, 0.9488, 0.4566, 0.9567, 0.2063, 0.916, 0.007676, 0.9944, 0.9251, 0.9453, 0.975, 0.01579, 0.09367, 0.09015, 0.02381, 0.05823, 0.05371, 0.01935, 0.05983, 0.06746, 0.06299, 0.01322, 0.04836, 0.09028]): _vg.add([_i], _w, 'REPLACE')
_vg = ob_cube.vertex_groups.new(name='Bone.019')
for _i, _w in zip([60, 61, 62, 63, 95, 112, 113, 120, 121, 126, 127, 143, 144, 175, 176, 182, 185, 204, 205, 211, 215, 216, 217, 218, 219, 220, 221, 222, 223, 224, 225, 226, 227, 228, 229, 230, 231, 232, 233, 234, 235, 236, 237, 238, 239, 240, 241, 254, 255, 261, 262, 263, 264, 267, 268, 269, 270, 272, 273, 276, 277, 279, 298, 299, 300, 301, 302, 303, 304, 305, 306, 307, 308, 309, 310, 311, 312, 313, 318, 319, 321, 323, 325, 326, 328, 329, 330, 331, 332], [0.9172, 0.1217, 0.9075, 0.2434, 0.908, 0.9176, 0.01774, 0.0824, 0.1402, 0.004734, 0.06614, 0.7422, 0.9629, 0.1191, 0.755, 0.1132, 0.02406, 0.3056, 0.9633, 0.05232, 0.1486, 0.6497, 0.5375, 0.3113, 0.4024, 0.2939, 0.7585, 0.6509, 0.7834, 0.4555, 0.531, 0.7029, 0.5006, 0.2092, 0.1781, 0.103, 0.3353, 0.09064, 0.2838, 0.0854, 0.4595, 0.5327, 0.02384, 0.1864, 0.2881, 0.1216, 0.4215, 0.8829, 0.05781, 0.1467, 0.3893, 0.1762, 0.1103, 0.1223, 0.1282, 0.1626, 0.1587, 0.104, 0.1473, 0.004098, 0.04803, 0.03293, 0.07537, 0.0393, 0.9352, 0.966, 0.02264, 0.9737, 0.05084, 0.968, 0.8253, 0.391, 0.1502, 0.0545, 0.09003, 0.3032, 0.9753, 0.0449, 0.1466, 0.01239, 0.2447, 0.07874, 0.2221, 0.1618, 0.0783, 0.08073, 0.01626, 0.1672, 0.05099]): _vg.add([_i], _w, 'REPLACE')
_vg = ob_cube.vertex_groups.new(name='Bone.020')
for _i, _w in zip([62, 63, 95, 112, 120, 121, 122, 123, 124, 125, 126, 127, 144, 153, 154, 155, 156, 176, 182, 183, 184, 185, 211, 212, 213, 214, 215, 216, 217, 218, 219, 220, 221, 222, 223, 224, 225, 226, 227, 228, 229, 230, 231, 232, 233, 234, 235, 236, 237, 238, 239, 240, 241, 254, 259, 260, 261, 262, 263, 264, 267, 268, 269, 270, 272, 273, 277, 279, 318, 319, 320, 321, 322, 323, 324, 325, 326, 327, 328, 329, 330, 331, 332, 333], [0.08245, 0.05082, 0.06319, 0.02692, 0.9137, 0.7236, 1.006, 0.9939, 1.013, 0.9856, 0.9717, 0.8643, 0.00585, 0.9895, 1.002, 1.006, 0.9979, 0.04316, 0.8011, 0.9966, 1.001, 0.9283, 0.9226, 1.0, 1.003, 0.9782, 0.118, 0.33, 0.4507, 0.4306, 0.5939, 0.1215, 0.2039, 0.3472, 0.1415, 0.4985, 0.1156, 0.1242, 0.4988, 0.3945, 0.8172, 0.8954, 0.3348, 0.9081, 0.6842, 0.8809, 0.3296, 0.38, 0.96, 0.5015, 0.7026, 0.7473, 0.5611, 0.09888, 1.009, 0.9928, 0.2328, 0.6044, 0.5493, 0.8874, 0.1051, 0.1807, 0.296, 0.3268, 0.1475, 0.3574, 0.05283, 0.05472, 0.6553, 0.9678, 0.9893, 0.5482, 0.9917, 0.9107, 0.9763, 0.6461, 0.7933, 0.9966, 0.8332, 0.9164, 0.9368, 0.8255, 0.9007, 0.9859]): _vg.add([_i], _w, 'REPLACE')
_vg = ob_cube.vertex_groups.new(name='Bone.021')
for _i, _w in zip([60, 61, 63, 69, 70, 95, 96, 99, 112, 113, 118, 121, 143, 148, 160, 175, 176, 178, 182, 189, 204, 207, 215, 218, 220, 221, 223, 224, 225, 226, 228, 231, 235, 236, 238, 240, 243, 255, 261, 263, 265, 266, 267, 268, 269, 270, 271, 272, 273, 274, 275, 276, 277, 278, 279, 298, 299, 300, 302, 304, 306, 307, 308, 309, 310, 311, 313, 318, 321, 325, 328], [0.06514, 0.7999, 0.6609, 0.05844, 0.06319, 0.003195, 0.8983, 0.08839, 0.0305, 0.8482, 0.09068, 0.04685, 0.2339, 0.009772, 0.05429, 0.8529, 0.185, 0.04264, 0.01703, 0.05011, 0.6685, 0.008484, 0.1959, 0.1195, 0.3809, 0.01747, 0.06561, 0.002713, 0.2632, 0.141, 0.1182, 0.1293, 0.116, 0.05665, 0.09789, 0.04637, 0.07183, 0.839, 0.1783, 0.09142, 0.4965, 0.4046, 0.1429, 0.1576, 0.1473, 0.1398, 0.4831, 0.1695, 0.1296, 0.0738, 0.05997, 0.05934, 0.07239, 0.07319, 0.07835, 0.8232, 0.859, 0.000523, 0.8919, 0.8803, 0.1388, 0.5469, 0.7778, 0.8795, 0.8768, 0.6454, 0.8513, 0.06496, 0.07539, 0.05899, 0.01162]): _vg.add([_i], _w, 'REPLACE')
_vg = ob_cube.vertex_groups.new(name='Bone.022')
for _i, _w in zip([61, 63, 96, 113, 121, 127, 182, 215, 218, 220, 225, 226, 228, 231, 235, 236, 238, 240, 255, 261, 263, 265, 266, 267, 268, 269, 270, 271, 272, 273, 274, 275, 276, 277, 278, 279, 280, 281, 282, 283, 284, 285, 286, 287, 288, 289, 290, 291, 292, 293, 294, 295, 296, 297, 318, 321, 325, 328, 332], [0.04298, 0.02486, 0.06446, 0.1049, 0.08581, 0.03673, 0.05091, 0.533, 0.1353, 0.2006, 0.08736, 0.01076, 0.2743, 0.1979, 0.09312, 0.009809, 0.2105, 0.07985, 0.07803, 0.4373, 0.1795, 0.4967, 0.5631, 0.6248, 0.5286, 0.3898, 0.3704, 0.5068, 0.5737, 0.3614, 0.9191, 0.9281, 0.8845, 0.8168, 0.9188, 0.8168, 0.9569, 0.9608, 0.961, 0.9267, 0.9552, 0.9286, 0.8491, 0.8659, 0.9082, 0.8412, 0.8233, 0.8466, 0.0376, 0.05924, 0.0931, 0.06478, 0.2588, 0.256, 0.1305, 0.1294, 0.07143, 0.05577, 0.008947]): _vg.add([_i], _w, 'REPLACE')
_vg = ob_cube.vertex_groups.new(name='Bone.023')
for _i, _w in zip([280, 283, 284, 285, 286, 287, 288, 289, 290, 291, 292, 293, 294, 295, 296, 297, 314, 315, 316, 317], [0.0133, 0.01159, 0.01754, 0.01053, 0.1487, 0.1316, 0.08831, 0.1529, 0.1743, 0.1452, 0.9561, 0.9406, 0.9065, 0.9347, 0.7404, 0.7421, 0.9928, 0.976, 0.9826, 0.9922]): _vg.add([_i], _w, 'REPLACE')
_vg = ob_cube.vertex_groups.new(name='Bone.003')
for _i, _w in zip([28, 35, 37, 38, 358, 360, 362], [0.04817, 0.03701, 0.03669, 0.2362, 0.03022, 0.0246, 0.2349]): _vg.add([_i], _w, 'REPLACE')
_vg = ob_cube.vertex_groups.new(name='Bone.004')
_vg = ob_cube.vertex_groups.new(name='Bone.005')
_vg = ob_cube.vertex_groups.new(name='Bone.024')
_vg = ob_cube.vertex_groups.new(name='Bone.025')
_vg = ob_cube.vertex_groups.new(name='Bone.026')
_vg = ob_cube.vertex_groups.new(name='Bone.027')
_vg = ob_cube.vertex_groups.new(name='Bone.028')
_vg = ob_cube.vertex_groups.new(name='Bone.014')
for _i, _w in zip([0, 1, 2, 3, 4, 5, 6, 7, 8, 9, 10, 11, 12, 13, 14, 15, 26, 28, 29, 31, 32, 33, 34, 35, 36, 37, 38, 39, 40, 41, 42, 43, 44, 45, 46, 47, 48, 49, 50, 51, 89, 128, 129, 130, 131, 135, 136, 137, 138, 157, 158, 162, 163, 164, 165, 169, 186, 187, 191, 192, 193, 194, 198, 199, 248, 346, 347, 348, 349, 350, 351, 352, 357, 358, 359, 360, 361, 362, 363, 364, 365, 366, 371, 375, 376, 377, 378], [0.9064, 0.926, 0.9919, 0.9927, 0.9513, 0.9016, 0.986, 0.9156, 0.9858, 0.9946, 0.9923, 0.9924, 0.9951, 0.9906, 0.9848, 0.9842, 0.1089, 0.01063, 0.01154, 0.7106, 0.8381, 0.8269, 0.7182, 0.8057, 0.2675, 0.08603, 0.1302, 0.179, 0.002007, 0.97, 0.9703, 0.9868, 0.9599, 0.9655, 0.9504, 0.9527, 0.9752, 0.9394, 0.9439, 0.9785, 3.494e-06, 0.9247, 0.9938, 0.9946, 0.989, 0.744, 0.09628, 0.9803, 0.9657, 0.9865, 0.9758, 0.9399, 0.9946, 0.9953, 0.9906, 0.7888, 0.9841, 0.9723, 0.9341, 0.9944, 0.9951, 0.9901, 0.77, 0.05829, 0.05704, 0.9079, 0.9219, 0.9924, 0.9924, 0.9952, 0.9848, 0.9845, 0.1042, 0.01218, 0.7274, 0.8247, 0.2484, 0.09747, 0.9615, 0.9664, 0.9464, 0.9427, 0.002129, 0.9946, 0.9954, 0.9952, 0.05607]): _vg.add([_i], _w, 'REPLACE')
_vg = ob_cube.vertex_groups.new(name='Bone.008')
for _i, _w in zip([17, 20, 22, 23, 25, 73, 76, 103, 107, 167, 354, 356, 374], [0.03797, 0.06414, 0.1479, 0.07626, 0.3583, 0.007224, 0.03319, 0.006802, 0.003189, 0.02, 0.08045, 0.3715, 0.01761]): _vg.add([_i], _w, 'REPLACE')
_vg = ob_cube.vertex_groups.new(name='Bone.011')
_vg = ob_cube.vertex_groups.new(name='Bone.012')
_vg = ob_cube.vertex_groups.new(name='Bone.017')
_vg = ob_cube.vertex_groups.new(name='Bone.018')
_vg = ob_cube.vertex_groups.new(name='Bone.009')
for _i, _w in zip([17, 19, 21, 22, 23, 24, 72, 73, 74, 75, 76, 77, 78, 79, 80, 81, 133, 149, 150, 167, 179, 180, 196, 208, 209, 335, 336, 337, 353, 355, 356, 367, 368, 369, 370, 381], [0.003326, 0.05894, 0.5377, 0.07203, 0.09397, 0.1487, 0.1636, 0.1632, 0.3401, 0.1923, 0.2699, 0.03322, 0.1145, 0.09064, 0.08419, 0.04257, 0.2253, 0.4361, 0.06558, 0.1217, 0.4211, 0.08497, 0.1586, 0.4391, 0.08737, 0.08223, 0.01092, 0.004162, 0.05204, 0.1811, 0.04336, 0.1408, 0.1702, 0.02372, 0.072, 0.03543]): _vg.add([_i], _w, 'REPLACE')
_vg = ob_cube.vertex_groups.new(name='Bone.010')
for _i, _w in zip([17, 19, 21, 22, 23, 24, 72, 73, 74, 75, 76, 77, 78, 79, 80, 81, 133, 149, 150, 167, 179, 180, 196, 208, 209, 334, 335, 336, 337, 338, 339, 340, 341, 342, 343, 344, 345, 355, 356, 367, 368, 369, 370, 380, 381, 382, 383, 384, 385, 386, 387, 388, 389, 390, 391, 392, 393, 394, 395, 396, 397, 398, 399, 400, 401, 402, 403, 404, 405, 407, 411, 412, 432, 433, 434, 435, 436, 437, 438, 439, 440, 441], [0.03045, 0.01374, 0.1579, 0.144, 0.09858, 0.1055, 0.75, 0.7539, 0.5461, 0.5075, 0.74, 0.929, 0.8347, 0.8796, 0.792, 0.9513, 0.1256, 0.5247, 0.9218, 0.1053, 0.5098, 0.8972, 0.1138, 0.509, 0.8986, 0.9719, 0.8877, 0.9605, 0.9358, 0.9787, 0.9888, 0.9836, 0.9747, 0.9773, 0.991, 0.9822, 0.9871, 0.16, 0.09644, 0.6726, 0.8425, 0.9208, 0.9213, 0.9556, 0.9616, 0.9853, 0.9822, 0.993, 0.9898, 0.9817, 0.9909, 0.9858, 0.9905, 0.9882, 0.9848, 0.9931, 0.9932, 0.9932, 0.9934, 0.1736, 0.7169, 0.0942, 0.1838, 0.1069, 0.6283, 0.6453, 0.1696, 0.1835, 0.1143, 0.1494, 0.04919, 0.2052, 0.9373, 0.9557, 0.9296, 0.9777, 0.966, 0.92, 0.9422, 0.9125, 0.9646, 0.9181]): _vg.add([_i], _w, 'REPLACE')
_vg = ob_cube.vertex_groups.new(name='Bone.013')
for _i, _w in zip([396, 397, 398, 399, 400, 401, 402, 403, 404, 405, 406, 407, 408, 409, 410, 411, 412, 413, 414, 415, 416, 417, 418, 419, 420, 421, 422, 423, 424, 425, 426, 427, 428, 429, 430, 431, 432, 433, 434, 436, 437, 438, 439, 440, 441, 442, 443, 444, 445, 446, 447, 449, 458, 459, 460, 461, 462, 463, 464, 465, 466, 467, 468, 469, 470, 471, 472, 473, 478, 479, 481, 482, 483, 484, 485, 492, 493, 494, 495, 496, 497, 498, 499], [0.8264, 0.283, 0.9058, 0.8162, 0.8931, 0.3716, 0.3546, 0.8304, 0.8165, 0.8857, 0.9908, 0.8506, 0.9945, 0.9925, 0.9951, 0.9504, 0.7948, 0.9878, 1.007, 0.9958, 0.907, 0.8768, 0.1138, 0.8159, 0.9189, 0.9232, 0.1288, 0.8465, 0.9982, 0.9993, 1.0, 0.9955, 0.9996, 0.9995, 0.9995, 0.9989, 0.06257, 0.03791, 0.07024, 0.01747, 0.07979, 0.05753, 0.08729, 0.01967, 0.08124, 0.4381, 0.151, 0.0209, 0.09084, 0.5065, 0.5426, 0.1445, 0.9997, 0.9995, 0.9996, 0.9998, 0.9998, 0.9996, 0.9997, 0.9998, 0.9977, 0.9965, 0.9961, 0.9972, 0.9942, 0.9879, 0.9983, 0.9981, 0.4983, 0.1702, 0.5633, 0.01344, 0.1579, 0.2228, 0.525, 0.9828, 0.9797, 0.9769, 0.9698, 0.8914, 0.843, 0.9858, 0.985]): _vg.add([_i], _w, 'REPLACE')
_vg = ob_cube.vertex_groups.new(name='Bone.015')
for _i, _w in zip([416, 417, 418, 419, 420, 421, 422, 423, 442, 443, 444, 445, 446, 447, 448, 449, 451, 452, 453, 474, 475, 476, 477, 478, 479, 480, 481, 482, 483, 484, 485, 486, 490, 491, 495, 496, 497], [0.09283, 0.1219, 0.8048, 0.1774, 0.08095, 0.07604, 0.7933, 0.1495, 0.562, 0.8499, 0.992, 0.9129, 0.4933, 0.4568, 0.973, 0.8543, 0.01611, 0.09449, 0.06873, 0.7546, 0.0715, 0.1209, 0.9417, 0.5013, 0.8274, 0.9402, 0.4366, 0.9065, 0.8406, 0.7769, 0.475, 0.04709, 0.2198, 0.2141, 0.007588, 0.0999, 0.1435]): _vg.add([_i], _w, 'REPLACE')
_vg = ob_cube.vertex_groups.new(name='Bone.016')
for _i, _w in zip([418, 422, 450, 451, 452, 453, 454, 455, 456, 457, 474, 475, 476, 477, 480, 482, 486, 487, 488, 489, 490, 491], [0.08135, 0.07795, 0.9858, 0.9645, 0.905, 0.9303, 0.9969, 0.9908, 0.9917, 0.9886, 0.2399, 0.9213, 0.8673, 0.05743, 0.02286, 0.06181, 0.9498, 0.9757, 0.9912, 0.9975, 0.7768, 0.7794]): _vg.add([_i], _w, 'REPLACE')
_m = ob_cube.modifiers.new('Mirror', 'MIRROR')
_m.use_clip = True
_m = ob_cube.modifiers.new('Subsurf', 'SUBSURF')
_m.uv_smooth = 'PRESERVE_CORNERS'
_m.quality = 2
_m.levels = 3
_m.show_only_control_edges = False
_m = ob_cube.modifiers.new('Armature', 'ARMATURE')
_m.object = ob_armature
ob_lamp.location = (4.076, 1.005, 5.904)
ob_lamp.rotation_euler = (0.6503, 0.05522, 1.866)
ob_lamp.lock_rotations_4d = False
ob_lamp.empty_display_type = 'ARROWS'
ob_lamp.color = (0.0, 0.0, 0.0, 0.0)
ob_lamp.hide_viewport = True
ob_lamp.lineart.crease_threshold = 0.0
ob_camera.location = (7.481, -6.508, 5.344)
ob_camera.rotation_euler = (1.109, 0.01082, 0.8149)
ob_camera.lock_rotations_4d = False
ob_camera.empty_display_type = 'ARROWS'
ob_camera.color = (0.0, 0.0, 0.0, 0.0)
ob_camera.hide_viewport = True
ob_camera.display_type = 'WIRE'
ob_camera.lineart.crease_threshold = 0.0
ob_armature.location = (-0.0343, -3.121, -5.472)
ob_armature.scale = (3.609, 3.609, 3.609)
ob_armature.lineart.crease_threshold = 0.0

# ---- collection membership
col_collection_1.objects.link(ob_cube)
col_collection_1.objects.link(ob_lamp)
col_collection_1.objects.link(ob_camera)
col_collection_10.objects.link(ob_armature)

# ---- scene / render settings (as saved in the file)
scene.camera = ob_camera
scene.frame_start = 1; scene.frame_end = 250; scene.frame_set(1)
scene.render.engine = 'BLENDER_EEVEE_NEXT'
scene.render.image_settings.compression = 90
scene.render.resolution_percentage = 50
scene.render.dither_intensity = 0.0
scene.cycles.use_denoising = False
scene.cycles.samples = 10
scene.cycles.sampling_pattern = 'TABULATED_SOBOL'
scene.cycles.light_sampling_threshold = 0.0
scene.cycles.use_adaptive_sampling = False
scene.cycles.use_light_tree = False
scene.cycles.blur_glossy = 0.0
scene.cycles.volume_bounces = 1
scene.cycles.pixel_filter_type = 'GAUSSIAN'
scene.cycles.sample_clamp_indirect = 0.0
scene.view_settings.view_transform = 'Standard'
bpy.context.view_layer.update()
